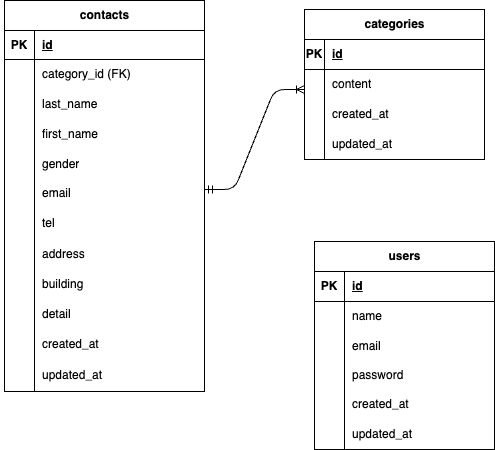

The diagram above was exported from draw.io. Its source (the exported page's mxGraphModel, read from the mxfile embedded in the PNG):
<mxGraphModel dx="1216" dy="827" grid="1" gridSize="10" guides="1" tooltips="1" connect="1" arrows="1" fold="1" page="1" pageScale="1" pageWidth="827" pageHeight="1169" background="#FFFFFF" math="0" shadow="0">
  <root>
    <mxCell id="0" />
    <mxCell id="1" parent="0" />
    <mxCell id="76" value="contacts" style="shape=table;startSize=30;container=1;collapsible=1;childLayout=tableLayout;fixedRows=1;rowLines=0;fontStyle=1;align=center;resizeLast=1;html=1;rounded=0;arcSize=28;shadow=0;" parent="1" vertex="1">
      <mxGeometry x="40" y="41" width="200" height="391" as="geometry" />
    </mxCell>
    <mxCell id="77" value="" style="shape=tableRow;horizontal=0;startSize=0;swimlaneHead=0;swimlaneBody=0;fillColor=none;collapsible=0;dropTarget=0;points=[[0,0.5],[1,0.5]];portConstraint=eastwest;top=0;left=0;right=0;bottom=1;rounded=0;" parent="76" vertex="1">
      <mxGeometry y="30" width="200" height="29" as="geometry" />
    </mxCell>
    <mxCell id="78" value="PK" style="shape=partialRectangle;connectable=0;fillColor=none;top=0;left=0;bottom=0;right=0;fontStyle=1;overflow=hidden;whiteSpace=wrap;html=1;rounded=0;" parent="77" vertex="1">
      <mxGeometry width="30" height="29" as="geometry">
        <mxRectangle width="30" height="29" as="alternateBounds" />
      </mxGeometry>
    </mxCell>
    <mxCell id="79" value="id" style="shape=partialRectangle;connectable=0;fillColor=none;top=0;left=0;bottom=0;right=0;align=left;spacingLeft=6;fontStyle=5;overflow=hidden;whiteSpace=wrap;html=1;rounded=0;" parent="77" vertex="1">
      <mxGeometry x="30" width="170" height="29" as="geometry">
        <mxRectangle width="170" height="29" as="alternateBounds" />
      </mxGeometry>
    </mxCell>
    <mxCell id="153" style="shape=tableRow;horizontal=0;startSize=0;swimlaneHead=0;swimlaneBody=0;fillColor=none;collapsible=0;dropTarget=0;points=[[0,0.5],[1,0.5]];portConstraint=eastwest;top=0;left=0;right=0;bottom=0;rounded=0;" parent="76" vertex="1">
      <mxGeometry y="59" width="200" height="29" as="geometry" />
    </mxCell>
    <mxCell id="154" style="shape=partialRectangle;connectable=0;fillColor=none;top=0;left=0;bottom=0;right=0;editable=1;overflow=hidden;whiteSpace=wrap;html=1;rounded=0;" parent="153" vertex="1">
      <mxGeometry width="30" height="29" as="geometry">
        <mxRectangle width="30" height="29" as="alternateBounds" />
      </mxGeometry>
    </mxCell>
    <mxCell id="155" value="category_id (FK)" style="shape=partialRectangle;connectable=0;fillColor=none;top=0;left=0;bottom=0;right=0;align=left;spacingLeft=6;overflow=hidden;whiteSpace=wrap;html=1;rounded=0;" parent="153" vertex="1">
      <mxGeometry x="30" width="170" height="29" as="geometry">
        <mxRectangle width="170" height="29" as="alternateBounds" />
      </mxGeometry>
    </mxCell>
    <mxCell id="80" value="" style="shape=tableRow;horizontal=0;startSize=0;swimlaneHead=0;swimlaneBody=0;fillColor=none;collapsible=0;dropTarget=0;points=[[0,0.5],[1,0.5]];portConstraint=eastwest;top=0;left=0;right=0;bottom=0;rounded=0;shadow=1;" parent="76" vertex="1">
      <mxGeometry y="88" width="200" height="31" as="geometry" />
    </mxCell>
    <mxCell id="81" value="&lt;div&gt;&lt;br&gt;&lt;/div&gt;" style="shape=partialRectangle;connectable=0;fillColor=none;top=0;left=0;bottom=0;right=0;editable=1;overflow=hidden;whiteSpace=wrap;html=1;rounded=0;" parent="80" vertex="1">
      <mxGeometry width="30" height="31" as="geometry">
        <mxRectangle width="30" height="31" as="alternateBounds" />
      </mxGeometry>
    </mxCell>
    <mxCell id="82" value="last_name" style="shape=partialRectangle;connectable=0;fillColor=none;top=0;left=0;bottom=0;right=0;align=left;spacingLeft=6;overflow=hidden;whiteSpace=wrap;html=1;rounded=0;" parent="80" vertex="1">
      <mxGeometry x="30" width="170" height="31" as="geometry">
        <mxRectangle width="170" height="31" as="alternateBounds" />
      </mxGeometry>
    </mxCell>
    <mxCell id="134" style="shape=tableRow;horizontal=0;startSize=0;swimlaneHead=0;swimlaneBody=0;fillColor=none;collapsible=0;dropTarget=0;points=[[0,0.5],[1,0.5]];portConstraint=eastwest;top=0;left=0;right=0;bottom=0;rounded=0;shadow=1;" parent="76" vertex="1">
      <mxGeometry y="119" width="200" height="30" as="geometry" />
    </mxCell>
    <mxCell id="135" style="shape=partialRectangle;connectable=0;fillColor=none;top=0;left=0;bottom=0;right=0;editable=1;overflow=hidden;whiteSpace=wrap;html=1;rounded=0;" parent="134" vertex="1">
      <mxGeometry width="30" height="30" as="geometry">
        <mxRectangle width="30" height="30" as="alternateBounds" />
      </mxGeometry>
    </mxCell>
    <mxCell id="136" value="first_name" style="shape=partialRectangle;connectable=0;fillColor=none;top=0;left=0;bottom=0;right=0;align=left;spacingLeft=6;overflow=hidden;whiteSpace=wrap;html=1;rounded=0;" parent="134" vertex="1">
      <mxGeometry x="30" width="170" height="30" as="geometry">
        <mxRectangle width="170" height="30" as="alternateBounds" />
      </mxGeometry>
    </mxCell>
    <mxCell id="83" value="" style="shape=tableRow;horizontal=0;startSize=0;swimlaneHead=0;swimlaneBody=0;fillColor=none;collapsible=0;dropTarget=0;points=[[0,0.5],[1,0.5]];portConstraint=eastwest;top=0;left=0;right=0;bottom=0;rounded=0;" parent="76" vertex="1">
      <mxGeometry y="149" width="200" height="29" as="geometry" />
    </mxCell>
    <mxCell id="84" value="" style="shape=partialRectangle;connectable=0;fillColor=none;top=0;left=0;bottom=0;right=0;editable=1;overflow=hidden;whiteSpace=wrap;html=1;rounded=0;" parent="83" vertex="1">
      <mxGeometry width="30" height="29" as="geometry">
        <mxRectangle width="30" height="29" as="alternateBounds" />
      </mxGeometry>
    </mxCell>
    <mxCell id="85" value="gender" style="shape=partialRectangle;connectable=0;fillColor=none;top=0;left=0;bottom=0;right=0;align=left;spacingLeft=6;overflow=hidden;whiteSpace=wrap;html=1;rounded=0;" parent="83" vertex="1">
      <mxGeometry x="30" width="170" height="29" as="geometry">
        <mxRectangle width="170" height="29" as="alternateBounds" />
      </mxGeometry>
    </mxCell>
    <mxCell id="86" value="" style="shape=tableRow;horizontal=0;startSize=0;swimlaneHead=0;swimlaneBody=0;fillColor=none;collapsible=0;dropTarget=0;points=[[0,0.5],[1,0.5]];portConstraint=eastwest;top=0;left=0;right=0;bottom=0;rounded=0;" parent="76" vertex="1">
      <mxGeometry y="178" width="200" height="29" as="geometry" />
    </mxCell>
    <mxCell id="87" value="" style="shape=partialRectangle;connectable=0;fillColor=none;top=0;left=0;bottom=0;right=0;editable=1;overflow=hidden;whiteSpace=wrap;html=1;rounded=0;" parent="86" vertex="1">
      <mxGeometry width="30" height="29" as="geometry">
        <mxRectangle width="30" height="29" as="alternateBounds" />
      </mxGeometry>
    </mxCell>
    <mxCell id="88" value="email" style="shape=partialRectangle;connectable=0;fillColor=none;top=0;left=0;bottom=0;right=0;align=left;spacingLeft=6;overflow=hidden;whiteSpace=wrap;html=1;rounded=0;" parent="86" vertex="1">
      <mxGeometry x="30" width="170" height="29" as="geometry">
        <mxRectangle width="170" height="29" as="alternateBounds" />
      </mxGeometry>
    </mxCell>
    <mxCell id="131" style="shape=tableRow;horizontal=0;startSize=0;swimlaneHead=0;swimlaneBody=0;fillColor=none;collapsible=0;dropTarget=0;points=[[0,0.5],[1,0.5]];portConstraint=eastwest;top=0;left=0;right=0;bottom=0;rounded=0;" parent="76" vertex="1">
      <mxGeometry y="207" width="200" height="32" as="geometry" />
    </mxCell>
    <mxCell id="132" style="shape=partialRectangle;connectable=0;fillColor=none;top=0;left=0;bottom=0;right=0;editable=1;overflow=hidden;whiteSpace=wrap;html=1;rounded=0;" parent="131" vertex="1">
      <mxGeometry width="30" height="32" as="geometry">
        <mxRectangle width="30" height="32" as="alternateBounds" />
      </mxGeometry>
    </mxCell>
    <mxCell id="133" value="tel" style="shape=partialRectangle;connectable=0;fillColor=none;top=0;left=0;bottom=0;right=0;align=left;spacingLeft=6;overflow=hidden;whiteSpace=wrap;html=1;rounded=0;" parent="131" vertex="1">
      <mxGeometry x="30" width="170" height="32" as="geometry">
        <mxRectangle width="170" height="32" as="alternateBounds" />
      </mxGeometry>
    </mxCell>
    <mxCell id="138" style="shape=tableRow;horizontal=0;startSize=0;swimlaneHead=0;swimlaneBody=0;fillColor=none;collapsible=0;dropTarget=0;points=[[0,0.5],[1,0.5]];portConstraint=eastwest;top=0;left=0;right=0;bottom=0;rounded=0;" parent="76" vertex="1">
      <mxGeometry y="239" width="200" height="30" as="geometry" />
    </mxCell>
    <mxCell id="139" style="shape=partialRectangle;connectable=0;fillColor=none;top=0;left=0;bottom=0;right=0;editable=1;overflow=hidden;whiteSpace=wrap;html=1;rounded=0;" parent="138" vertex="1">
      <mxGeometry width="30" height="30" as="geometry">
        <mxRectangle width="30" height="30" as="alternateBounds" />
      </mxGeometry>
    </mxCell>
    <mxCell id="140" value="address" style="shape=partialRectangle;connectable=0;fillColor=none;top=0;left=0;bottom=0;right=0;align=left;spacingLeft=6;overflow=hidden;whiteSpace=wrap;html=1;rounded=0;" parent="138" vertex="1">
      <mxGeometry x="30" width="170" height="30" as="geometry">
        <mxRectangle width="170" height="30" as="alternateBounds" />
      </mxGeometry>
    </mxCell>
    <mxCell id="157" style="shape=tableRow;horizontal=0;startSize=0;swimlaneHead=0;swimlaneBody=0;fillColor=none;collapsible=0;dropTarget=0;points=[[0,0.5],[1,0.5]];portConstraint=eastwest;top=0;left=0;right=0;bottom=0;rounded=0;" parent="76" vertex="1">
      <mxGeometry y="269" width="200" height="30" as="geometry" />
    </mxCell>
    <mxCell id="158" style="shape=partialRectangle;connectable=0;fillColor=none;top=0;left=0;bottom=0;right=0;editable=1;overflow=hidden;whiteSpace=wrap;html=1;rounded=0;" parent="157" vertex="1">
      <mxGeometry width="30" height="30" as="geometry">
        <mxRectangle width="30" height="30" as="alternateBounds" />
      </mxGeometry>
    </mxCell>
    <mxCell id="159" value="building" style="shape=partialRectangle;connectable=0;fillColor=none;top=0;left=0;bottom=0;right=0;align=left;spacingLeft=6;overflow=hidden;whiteSpace=wrap;html=1;rounded=0;" parent="157" vertex="1">
      <mxGeometry x="30" width="170" height="30" as="geometry">
        <mxRectangle width="170" height="30" as="alternateBounds" />
      </mxGeometry>
    </mxCell>
    <mxCell id="144" style="shape=tableRow;horizontal=0;startSize=0;swimlaneHead=0;swimlaneBody=0;fillColor=none;collapsible=0;dropTarget=0;points=[[0,0.5],[1,0.5]];portConstraint=eastwest;top=0;left=0;right=0;bottom=0;rounded=0;" parent="76" vertex="1">
      <mxGeometry y="299" width="200" height="30" as="geometry" />
    </mxCell>
    <mxCell id="145" style="shape=partialRectangle;connectable=0;fillColor=none;top=0;left=0;bottom=0;right=0;editable=1;overflow=hidden;whiteSpace=wrap;html=1;rounded=0;" parent="144" vertex="1">
      <mxGeometry width="30" height="30" as="geometry">
        <mxRectangle width="30" height="30" as="alternateBounds" />
      </mxGeometry>
    </mxCell>
    <mxCell id="146" value="detail" style="shape=partialRectangle;connectable=0;fillColor=none;top=0;left=0;bottom=0;right=0;align=left;spacingLeft=6;overflow=hidden;whiteSpace=wrap;html=1;rounded=0;" parent="144" vertex="1">
      <mxGeometry x="30" width="170" height="30" as="geometry">
        <mxRectangle width="170" height="30" as="alternateBounds" />
      </mxGeometry>
    </mxCell>
    <mxCell id="147" style="shape=tableRow;horizontal=0;startSize=0;swimlaneHead=0;swimlaneBody=0;fillColor=none;collapsible=0;dropTarget=0;points=[[0,0.5],[1,0.5]];portConstraint=eastwest;top=0;left=0;right=0;bottom=0;rounded=0;" parent="76" vertex="1">
      <mxGeometry y="329" width="200" height="30" as="geometry" />
    </mxCell>
    <mxCell id="148" style="shape=partialRectangle;connectable=0;fillColor=none;top=0;left=0;bottom=0;right=0;editable=1;overflow=hidden;whiteSpace=wrap;html=1;rounded=0;" parent="147" vertex="1">
      <mxGeometry width="30" height="30" as="geometry">
        <mxRectangle width="30" height="30" as="alternateBounds" />
      </mxGeometry>
    </mxCell>
    <mxCell id="149" value="created_at" style="shape=partialRectangle;connectable=0;fillColor=none;top=0;left=0;bottom=0;right=0;align=left;spacingLeft=6;overflow=hidden;whiteSpace=wrap;html=1;rounded=0;" parent="147" vertex="1">
      <mxGeometry x="30" width="170" height="30" as="geometry">
        <mxRectangle width="170" height="30" as="alternateBounds" />
      </mxGeometry>
    </mxCell>
    <mxCell id="150" style="shape=tableRow;horizontal=0;startSize=0;swimlaneHead=0;swimlaneBody=0;fillColor=none;collapsible=0;dropTarget=0;points=[[0,0.5],[1,0.5]];portConstraint=eastwest;top=0;left=0;right=0;bottom=0;rounded=0;" parent="76" vertex="1">
      <mxGeometry y="359" width="200" height="32" as="geometry" />
    </mxCell>
    <mxCell id="151" style="shape=partialRectangle;connectable=0;fillColor=none;top=0;left=0;bottom=0;right=0;editable=1;overflow=hidden;whiteSpace=wrap;html=1;rounded=0;" parent="150" vertex="1">
      <mxGeometry width="30" height="32" as="geometry">
        <mxRectangle width="30" height="32" as="alternateBounds" />
      </mxGeometry>
    </mxCell>
    <mxCell id="152" value="updated_at" style="shape=partialRectangle;connectable=0;fillColor=none;top=0;left=0;bottom=0;right=0;align=left;spacingLeft=6;overflow=hidden;whiteSpace=wrap;html=1;rounded=0;" parent="150" vertex="1">
      <mxGeometry x="30" width="170" height="32" as="geometry">
        <mxRectangle width="170" height="32" as="alternateBounds" />
      </mxGeometry>
    </mxCell>
    <mxCell id="89" value="categories" style="shape=table;startSize=30;container=1;collapsible=1;childLayout=tableLayout;fixedRows=1;rowLines=0;fontStyle=1;align=center;resizeLast=1;html=1;rounded=0;" parent="1" vertex="1">
      <mxGeometry x="340" y="50" width="180" height="150" as="geometry" />
    </mxCell>
    <mxCell id="90" value="" style="shape=tableRow;horizontal=0;startSize=0;swimlaneHead=0;swimlaneBody=0;fillColor=none;collapsible=0;dropTarget=0;points=[[0,0.5],[1,0.5]];portConstraint=eastwest;top=0;left=0;right=0;bottom=1;rounded=0;" parent="89" vertex="1">
      <mxGeometry y="30" width="180" height="30" as="geometry" />
    </mxCell>
    <mxCell id="91" value="PK" style="shape=partialRectangle;connectable=0;fillColor=none;top=0;left=0;bottom=0;right=0;fontStyle=1;overflow=hidden;whiteSpace=wrap;html=1;rounded=0;" parent="90" vertex="1">
      <mxGeometry width="20" height="30" as="geometry">
        <mxRectangle width="20" height="30" as="alternateBounds" />
      </mxGeometry>
    </mxCell>
    <mxCell id="92" value="id" style="shape=partialRectangle;connectable=0;fillColor=none;top=0;left=0;bottom=0;right=0;align=left;spacingLeft=6;fontStyle=5;overflow=hidden;whiteSpace=wrap;html=1;rounded=0;" parent="90" vertex="1">
      <mxGeometry x="20" width="160" height="30" as="geometry">
        <mxRectangle width="160" height="30" as="alternateBounds" />
      </mxGeometry>
    </mxCell>
    <mxCell id="93" value="" style="shape=tableRow;horizontal=0;startSize=0;swimlaneHead=0;swimlaneBody=0;fillColor=none;collapsible=0;dropTarget=0;points=[[0,0.5],[1,0.5]];portConstraint=eastwest;top=0;left=0;right=0;bottom=0;rounded=0;" parent="89" vertex="1">
      <mxGeometry y="60" width="180" height="30" as="geometry" />
    </mxCell>
    <mxCell id="94" value="" style="shape=partialRectangle;connectable=0;fillColor=none;top=0;left=0;bottom=0;right=0;editable=1;overflow=hidden;whiteSpace=wrap;html=1;rounded=0;" parent="93" vertex="1">
      <mxGeometry width="20" height="30" as="geometry">
        <mxRectangle width="20" height="30" as="alternateBounds" />
      </mxGeometry>
    </mxCell>
    <mxCell id="95" value="content" style="shape=partialRectangle;connectable=0;fillColor=none;top=0;left=0;bottom=0;right=0;align=left;spacingLeft=6;overflow=hidden;whiteSpace=wrap;html=1;rounded=0;" parent="93" vertex="1">
      <mxGeometry x="20" width="160" height="30" as="geometry">
        <mxRectangle width="160" height="30" as="alternateBounds" />
      </mxGeometry>
    </mxCell>
    <mxCell id="96" value="" style="shape=tableRow;horizontal=0;startSize=0;swimlaneHead=0;swimlaneBody=0;fillColor=none;collapsible=0;dropTarget=0;points=[[0,0.5],[1,0.5]];portConstraint=eastwest;top=0;left=0;right=0;bottom=0;rounded=0;" parent="89" vertex="1">
      <mxGeometry y="90" width="180" height="30" as="geometry" />
    </mxCell>
    <mxCell id="97" value="" style="shape=partialRectangle;connectable=0;fillColor=none;top=0;left=0;bottom=0;right=0;editable=1;overflow=hidden;whiteSpace=wrap;html=1;rounded=0;" parent="96" vertex="1">
      <mxGeometry width="20" height="30" as="geometry">
        <mxRectangle width="20" height="30" as="alternateBounds" />
      </mxGeometry>
    </mxCell>
    <mxCell id="98" value="created_at" style="shape=partialRectangle;connectable=0;fillColor=none;top=0;left=0;bottom=0;right=0;align=left;spacingLeft=6;overflow=hidden;whiteSpace=wrap;html=1;rounded=0;" parent="96" vertex="1">
      <mxGeometry x="20" width="160" height="30" as="geometry">
        <mxRectangle width="160" height="30" as="alternateBounds" />
      </mxGeometry>
    </mxCell>
    <mxCell id="160" style="shape=tableRow;horizontal=0;startSize=0;swimlaneHead=0;swimlaneBody=0;fillColor=none;collapsible=0;dropTarget=0;points=[[0,0.5],[1,0.5]];portConstraint=eastwest;top=0;left=0;right=0;bottom=0;rounded=0;" parent="89" vertex="1">
      <mxGeometry y="120" width="180" height="30" as="geometry" />
    </mxCell>
    <mxCell id="161" style="shape=partialRectangle;connectable=0;fillColor=none;top=0;left=0;bottom=0;right=0;editable=1;overflow=hidden;whiteSpace=wrap;html=1;rounded=0;" parent="160" vertex="1">
      <mxGeometry width="20" height="30" as="geometry">
        <mxRectangle width="20" height="30" as="alternateBounds" />
      </mxGeometry>
    </mxCell>
    <mxCell id="162" value="updated_at" style="shape=partialRectangle;connectable=0;fillColor=none;top=0;left=0;bottom=0;right=0;align=left;spacingLeft=6;overflow=hidden;whiteSpace=wrap;html=1;rounded=0;" parent="160" vertex="1">
      <mxGeometry x="20" width="160" height="30" as="geometry">
        <mxRectangle width="160" height="30" as="alternateBounds" />
      </mxGeometry>
    </mxCell>
    <mxCell id="115" value="users" style="shape=table;startSize=30;container=1;collapsible=1;childLayout=tableLayout;fixedRows=1;rowLines=0;fontStyle=1;align=center;resizeLast=1;html=1;rounded=0;" parent="1" vertex="1">
      <mxGeometry x="350" y="282" width="180" height="208" as="geometry" />
    </mxCell>
    <mxCell id="116" value="" style="shape=tableRow;horizontal=0;startSize=0;swimlaneHead=0;swimlaneBody=0;fillColor=none;collapsible=0;dropTarget=0;points=[[0,0.5],[1,0.5]];portConstraint=eastwest;top=0;left=0;right=0;bottom=1;rounded=0;" parent="115" vertex="1">
      <mxGeometry y="30" width="180" height="30" as="geometry" />
    </mxCell>
    <mxCell id="117" value="PK" style="shape=partialRectangle;connectable=0;fillColor=none;top=0;left=0;bottom=0;right=0;fontStyle=1;overflow=hidden;whiteSpace=wrap;html=1;rounded=0;" parent="116" vertex="1">
      <mxGeometry width="30" height="30" as="geometry">
        <mxRectangle width="30" height="30" as="alternateBounds" />
      </mxGeometry>
    </mxCell>
    <mxCell id="118" value="id" style="shape=partialRectangle;connectable=0;fillColor=none;top=0;left=0;bottom=0;right=0;align=left;spacingLeft=6;fontStyle=5;overflow=hidden;whiteSpace=wrap;html=1;rounded=0;" parent="116" vertex="1">
      <mxGeometry x="30" width="150" height="30" as="geometry">
        <mxRectangle width="150" height="30" as="alternateBounds" />
      </mxGeometry>
    </mxCell>
    <mxCell id="122" value="" style="shape=tableRow;horizontal=0;startSize=0;swimlaneHead=0;swimlaneBody=0;fillColor=none;collapsible=0;dropTarget=0;points=[[0,0.5],[1,0.5]];portConstraint=eastwest;top=0;left=0;right=0;bottom=0;rounded=0;" parent="115" vertex="1">
      <mxGeometry y="60" width="180" height="30" as="geometry" />
    </mxCell>
    <mxCell id="123" value="" style="shape=partialRectangle;connectable=0;fillColor=none;top=0;left=0;bottom=0;right=0;editable=1;overflow=hidden;whiteSpace=wrap;html=1;rounded=0;" parent="122" vertex="1">
      <mxGeometry width="30" height="30" as="geometry">
        <mxRectangle width="30" height="30" as="alternateBounds" />
      </mxGeometry>
    </mxCell>
    <mxCell id="124" value="name" style="shape=partialRectangle;connectable=0;fillColor=none;top=0;left=0;bottom=0;right=0;align=left;spacingLeft=6;overflow=hidden;whiteSpace=wrap;html=1;rounded=0;" parent="122" vertex="1">
      <mxGeometry x="30" width="150" height="30" as="geometry">
        <mxRectangle width="150" height="30" as="alternateBounds" />
      </mxGeometry>
    </mxCell>
    <mxCell id="125" value="" style="shape=tableRow;horizontal=0;startSize=0;swimlaneHead=0;swimlaneBody=0;fillColor=none;collapsible=0;dropTarget=0;points=[[0,0.5],[1,0.5]];portConstraint=eastwest;top=0;left=0;right=0;bottom=0;rounded=0;" parent="115" vertex="1">
      <mxGeometry y="90" width="180" height="30" as="geometry" />
    </mxCell>
    <mxCell id="126" value="" style="shape=partialRectangle;connectable=0;fillColor=none;top=0;left=0;bottom=0;right=0;editable=1;overflow=hidden;whiteSpace=wrap;html=1;rounded=0;" parent="125" vertex="1">
      <mxGeometry width="30" height="30" as="geometry">
        <mxRectangle width="30" height="30" as="alternateBounds" />
      </mxGeometry>
    </mxCell>
    <mxCell id="127" value="email" style="shape=partialRectangle;connectable=0;fillColor=none;top=0;left=0;bottom=0;right=0;align=left;spacingLeft=6;overflow=hidden;whiteSpace=wrap;html=1;rounded=0;" parent="125" vertex="1">
      <mxGeometry x="30" width="150" height="30" as="geometry">
        <mxRectangle width="150" height="30" as="alternateBounds" />
      </mxGeometry>
    </mxCell>
    <mxCell id="184" style="shape=tableRow;horizontal=0;startSize=0;swimlaneHead=0;swimlaneBody=0;fillColor=none;collapsible=0;dropTarget=0;points=[[0,0.5],[1,0.5]];portConstraint=eastwest;top=0;left=0;right=0;bottom=0;rounded=0;" parent="115" vertex="1">
      <mxGeometry y="120" width="180" height="28" as="geometry" />
    </mxCell>
    <mxCell id="185" style="shape=partialRectangle;connectable=0;fillColor=none;top=0;left=0;bottom=0;right=0;editable=1;overflow=hidden;whiteSpace=wrap;html=1;rounded=0;" parent="184" vertex="1">
      <mxGeometry width="30" height="28" as="geometry">
        <mxRectangle width="30" height="28" as="alternateBounds" />
      </mxGeometry>
    </mxCell>
    <mxCell id="186" value="password" style="shape=partialRectangle;connectable=0;fillColor=none;top=0;left=0;bottom=0;right=0;align=left;spacingLeft=6;overflow=hidden;whiteSpace=wrap;html=1;rounded=0;" parent="184" vertex="1">
      <mxGeometry x="30" width="150" height="28" as="geometry">
        <mxRectangle width="150" height="28" as="alternateBounds" />
      </mxGeometry>
    </mxCell>
    <mxCell id="187" style="shape=tableRow;horizontal=0;startSize=0;swimlaneHead=0;swimlaneBody=0;fillColor=none;collapsible=0;dropTarget=0;points=[[0,0.5],[1,0.5]];portConstraint=eastwest;top=0;left=0;right=0;bottom=0;rounded=0;" parent="115" vertex="1">
      <mxGeometry y="148" width="180" height="30" as="geometry" />
    </mxCell>
    <mxCell id="188" style="shape=partialRectangle;connectable=0;fillColor=none;top=0;left=0;bottom=0;right=0;editable=1;overflow=hidden;whiteSpace=wrap;html=1;rounded=0;" parent="187" vertex="1">
      <mxGeometry width="30" height="30" as="geometry">
        <mxRectangle width="30" height="30" as="alternateBounds" />
      </mxGeometry>
    </mxCell>
    <mxCell id="189" value="created_at" style="shape=partialRectangle;connectable=0;fillColor=none;top=0;left=0;bottom=0;right=0;align=left;spacingLeft=6;overflow=hidden;whiteSpace=wrap;html=1;rounded=0;" parent="187" vertex="1">
      <mxGeometry x="30" width="150" height="30" as="geometry">
        <mxRectangle width="150" height="30" as="alternateBounds" />
      </mxGeometry>
    </mxCell>
    <mxCell id="190" style="shape=tableRow;horizontal=0;startSize=0;swimlaneHead=0;swimlaneBody=0;fillColor=none;collapsible=0;dropTarget=0;points=[[0,0.5],[1,0.5]];portConstraint=eastwest;top=0;left=0;right=0;bottom=0;rounded=0;" parent="115" vertex="1">
      <mxGeometry y="178" width="180" height="30" as="geometry" />
    </mxCell>
    <mxCell id="191" style="shape=partialRectangle;connectable=0;fillColor=none;top=0;left=0;bottom=0;right=0;editable=1;overflow=hidden;whiteSpace=wrap;html=1;rounded=0;" parent="190" vertex="1">
      <mxGeometry width="30" height="30" as="geometry">
        <mxRectangle width="30" height="30" as="alternateBounds" />
      </mxGeometry>
    </mxCell>
    <mxCell id="192" value="updated_at" style="shape=partialRectangle;connectable=0;fillColor=none;top=0;left=0;bottom=0;right=0;align=left;spacingLeft=6;overflow=hidden;whiteSpace=wrap;html=1;rounded=0;" parent="190" vertex="1">
      <mxGeometry x="30" width="150" height="30" as="geometry">
        <mxRectangle width="150" height="30" as="alternateBounds" />
      </mxGeometry>
    </mxCell>
    <mxCell id="182" value="" style="edgeStyle=entityRelationEdgeStyle;fontSize=12;html=1;endArrow=ERoneToMany;startArrow=ERmandOne;" parent="1" edge="1">
      <mxGeometry width="100" height="100" relative="1" as="geometry">
        <mxPoint x="240" y="230" as="sourcePoint" />
        <mxPoint x="340" y="130" as="targetPoint" />
      </mxGeometry>
    </mxCell>
  </root>
</mxGraphModel>